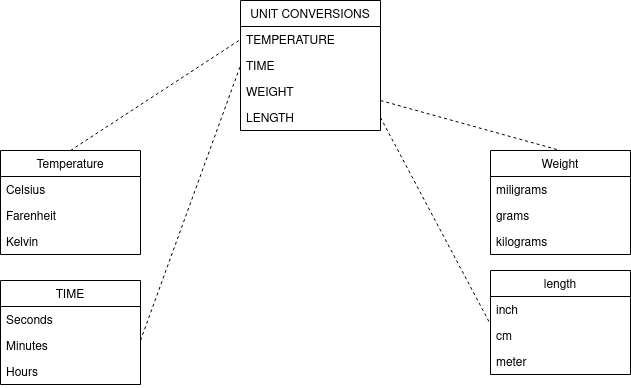

The diagram above was exported from draw.io. Its source (the exported page's mxGraphModel, read from the mxfile embedded in the PNG):
<mxGraphModel dx="1030" dy="624" grid="1" gridSize="10" guides="1" tooltips="1" connect="1" arrows="1" fold="1" page="1" pageScale="1" pageWidth="827" pageHeight="1169" math="0" shadow="0">
  <root>
    <mxCell id="WIyWlLk6GJQsqaUBKTNV-0" />
    <mxCell id="WIyWlLk6GJQsqaUBKTNV-1" parent="WIyWlLk6GJQsqaUBKTNV-0" />
    <mxCell id="6s9h4jyqH91BRi4K5Ovd-14" value="UNIT CONVERSIONS" style="swimlane;fontStyle=0;childLayout=stackLayout;horizontal=1;startSize=26;fillColor=none;horizontalStack=0;resizeParent=1;resizeParentMax=0;resizeLast=0;collapsible=1;marginBottom=0;" vertex="1" parent="WIyWlLk6GJQsqaUBKTNV-1">
      <mxGeometry x="320" y="50" width="140" height="130" as="geometry" />
    </mxCell>
    <mxCell id="6s9h4jyqH91BRi4K5Ovd-15" value="TEMPERATURE" style="text;strokeColor=none;fillColor=none;align=left;verticalAlign=top;spacingLeft=4;spacingRight=4;overflow=hidden;rotatable=0;points=[[0,0.5],[1,0.5]];portConstraint=eastwest;" vertex="1" parent="6s9h4jyqH91BRi4K5Ovd-14">
      <mxGeometry y="26" width="140" height="26" as="geometry" />
    </mxCell>
    <mxCell id="6s9h4jyqH91BRi4K5Ovd-16" value="TIME" style="text;strokeColor=none;fillColor=none;align=left;verticalAlign=top;spacingLeft=4;spacingRight=4;overflow=hidden;rotatable=0;points=[[0,0.5],[1,0.5]];portConstraint=eastwest;" vertex="1" parent="6s9h4jyqH91BRi4K5Ovd-14">
      <mxGeometry y="52" width="140" height="26" as="geometry" />
    </mxCell>
    <mxCell id="6s9h4jyqH91BRi4K5Ovd-17" value="WEIGHT" style="text;strokeColor=none;fillColor=none;align=left;verticalAlign=top;spacingLeft=4;spacingRight=4;overflow=hidden;rotatable=0;points=[[0,0.5],[1,0.5]];portConstraint=eastwest;" vertex="1" parent="6s9h4jyqH91BRi4K5Ovd-14">
      <mxGeometry y="78" width="140" height="26" as="geometry" />
    </mxCell>
    <mxCell id="6s9h4jyqH91BRi4K5Ovd-21" value="LENGTH" style="text;strokeColor=none;fillColor=none;align=left;verticalAlign=top;spacingLeft=4;spacingRight=4;overflow=hidden;rotatable=0;points=[[0,0.5],[1,0.5]];portConstraint=eastwest;" vertex="1" parent="6s9h4jyqH91BRi4K5Ovd-14">
      <mxGeometry y="104" width="140" height="26" as="geometry" />
    </mxCell>
    <mxCell id="6s9h4jyqH91BRi4K5Ovd-22" value="Temperature" style="swimlane;fontStyle=0;childLayout=stackLayout;horizontal=1;startSize=26;fillColor=none;horizontalStack=0;resizeParent=1;resizeParentMax=0;resizeLast=0;collapsible=1;marginBottom=0;" vertex="1" parent="WIyWlLk6GJQsqaUBKTNV-1">
      <mxGeometry x="80" y="200" width="140" height="104" as="geometry" />
    </mxCell>
    <mxCell id="6s9h4jyqH91BRi4K5Ovd-23" value="Celsius" style="text;strokeColor=none;fillColor=none;align=left;verticalAlign=top;spacingLeft=4;spacingRight=4;overflow=hidden;rotatable=0;points=[[0,0.5],[1,0.5]];portConstraint=eastwest;" vertex="1" parent="6s9h4jyqH91BRi4K5Ovd-22">
      <mxGeometry y="26" width="140" height="26" as="geometry" />
    </mxCell>
    <mxCell id="6s9h4jyqH91BRi4K5Ovd-24" value="Farenheit" style="text;strokeColor=none;fillColor=none;align=left;verticalAlign=top;spacingLeft=4;spacingRight=4;overflow=hidden;rotatable=0;points=[[0,0.5],[1,0.5]];portConstraint=eastwest;" vertex="1" parent="6s9h4jyqH91BRi4K5Ovd-22">
      <mxGeometry y="52" width="140" height="26" as="geometry" />
    </mxCell>
    <mxCell id="6s9h4jyqH91BRi4K5Ovd-25" value="Kelvin" style="text;strokeColor=none;fillColor=none;align=left;verticalAlign=top;spacingLeft=4;spacingRight=4;overflow=hidden;rotatable=0;points=[[0,0.5],[1,0.5]];portConstraint=eastwest;" vertex="1" parent="6s9h4jyqH91BRi4K5Ovd-22">
      <mxGeometry y="78" width="140" height="26" as="geometry" />
    </mxCell>
    <mxCell id="6s9h4jyqH91BRi4K5Ovd-26" value="" style="endArrow=none;dashed=1;html=1;entryX=0;entryY=0.5;entryDx=0;entryDy=0;" edge="1" parent="WIyWlLk6GJQsqaUBKTNV-1" target="6s9h4jyqH91BRi4K5Ovd-15">
      <mxGeometry width="50" height="50" relative="1" as="geometry">
        <mxPoint x="150" y="200" as="sourcePoint" />
        <mxPoint x="200" y="150" as="targetPoint" />
      </mxGeometry>
    </mxCell>
    <mxCell id="6s9h4jyqH91BRi4K5Ovd-28" value="TIME" style="swimlane;fontStyle=0;childLayout=stackLayout;horizontal=1;startSize=26;fillColor=none;horizontalStack=0;resizeParent=1;resizeParentMax=0;resizeLast=0;collapsible=1;marginBottom=0;" vertex="1" parent="WIyWlLk6GJQsqaUBKTNV-1">
      <mxGeometry x="80" y="330" width="140" height="104" as="geometry" />
    </mxCell>
    <mxCell id="6s9h4jyqH91BRi4K5Ovd-29" value="Seconds" style="text;strokeColor=none;fillColor=none;align=left;verticalAlign=top;spacingLeft=4;spacingRight=4;overflow=hidden;rotatable=0;points=[[0,0.5],[1,0.5]];portConstraint=eastwest;" vertex="1" parent="6s9h4jyqH91BRi4K5Ovd-28">
      <mxGeometry y="26" width="140" height="26" as="geometry" />
    </mxCell>
    <mxCell id="6s9h4jyqH91BRi4K5Ovd-30" value="Minutes" style="text;strokeColor=none;fillColor=none;align=left;verticalAlign=top;spacingLeft=4;spacingRight=4;overflow=hidden;rotatable=0;points=[[0,0.5],[1,0.5]];portConstraint=eastwest;" vertex="1" parent="6s9h4jyqH91BRi4K5Ovd-28">
      <mxGeometry y="52" width="140" height="26" as="geometry" />
    </mxCell>
    <mxCell id="6s9h4jyqH91BRi4K5Ovd-31" value="Hours" style="text;strokeColor=none;fillColor=none;align=left;verticalAlign=top;spacingLeft=4;spacingRight=4;overflow=hidden;rotatable=0;points=[[0,0.5],[1,0.5]];portConstraint=eastwest;" vertex="1" parent="6s9h4jyqH91BRi4K5Ovd-28">
      <mxGeometry y="78" width="140" height="26" as="geometry" />
    </mxCell>
    <mxCell id="6s9h4jyqH91BRi4K5Ovd-32" value="" style="endArrow=none;dashed=1;html=1;entryX=0;entryY=0.5;entryDx=0;entryDy=0;" edge="1" parent="WIyWlLk6GJQsqaUBKTNV-1" target="6s9h4jyqH91BRi4K5Ovd-16">
      <mxGeometry width="50" height="50" relative="1" as="geometry">
        <mxPoint x="220" y="390" as="sourcePoint" />
        <mxPoint x="270" y="340" as="targetPoint" />
      </mxGeometry>
    </mxCell>
    <mxCell id="6s9h4jyqH91BRi4K5Ovd-33" value="Weight" style="swimlane;fontStyle=0;childLayout=stackLayout;horizontal=1;startSize=26;fillColor=none;horizontalStack=0;resizeParent=1;resizeParentMax=0;resizeLast=0;collapsible=1;marginBottom=0;" vertex="1" parent="WIyWlLk6GJQsqaUBKTNV-1">
      <mxGeometry x="570" y="200" width="140" height="104" as="geometry" />
    </mxCell>
    <mxCell id="6s9h4jyqH91BRi4K5Ovd-34" value="miligrams" style="text;strokeColor=none;fillColor=none;align=left;verticalAlign=top;spacingLeft=4;spacingRight=4;overflow=hidden;rotatable=0;points=[[0,0.5],[1,0.5]];portConstraint=eastwest;" vertex="1" parent="6s9h4jyqH91BRi4K5Ovd-33">
      <mxGeometry y="26" width="140" height="26" as="geometry" />
    </mxCell>
    <mxCell id="6s9h4jyqH91BRi4K5Ovd-35" value="grams" style="text;strokeColor=none;fillColor=none;align=left;verticalAlign=top;spacingLeft=4;spacingRight=4;overflow=hidden;rotatable=0;points=[[0,0.5],[1,0.5]];portConstraint=eastwest;" vertex="1" parent="6s9h4jyqH91BRi4K5Ovd-33">
      <mxGeometry y="52" width="140" height="26" as="geometry" />
    </mxCell>
    <mxCell id="6s9h4jyqH91BRi4K5Ovd-36" value="kilograms" style="text;strokeColor=none;fillColor=none;align=left;verticalAlign=top;spacingLeft=4;spacingRight=4;overflow=hidden;rotatable=0;points=[[0,0.5],[1,0.5]];portConstraint=eastwest;" vertex="1" parent="6s9h4jyqH91BRi4K5Ovd-33">
      <mxGeometry y="78" width="140" height="26" as="geometry" />
    </mxCell>
    <mxCell id="6s9h4jyqH91BRi4K5Ovd-37" value="" style="endArrow=none;dashed=1;html=1;entryX=0.5;entryY=0;entryDx=0;entryDy=0;" edge="1" parent="WIyWlLk6GJQsqaUBKTNV-1" target="6s9h4jyqH91BRi4K5Ovd-33">
      <mxGeometry width="50" height="50" relative="1" as="geometry">
        <mxPoint x="460" y="150" as="sourcePoint" />
        <mxPoint x="510" y="100" as="targetPoint" />
      </mxGeometry>
    </mxCell>
    <mxCell id="6s9h4jyqH91BRi4K5Ovd-39" value="length" style="swimlane;fontStyle=0;childLayout=stackLayout;horizontal=1;startSize=26;fillColor=none;horizontalStack=0;resizeParent=1;resizeParentMax=0;resizeLast=0;collapsible=1;marginBottom=0;" vertex="1" parent="WIyWlLk6GJQsqaUBKTNV-1">
      <mxGeometry x="570" y="320" width="140" height="104" as="geometry" />
    </mxCell>
    <mxCell id="6s9h4jyqH91BRi4K5Ovd-40" value="inch" style="text;strokeColor=none;fillColor=none;align=left;verticalAlign=top;spacingLeft=4;spacingRight=4;overflow=hidden;rotatable=0;points=[[0,0.5],[1,0.5]];portConstraint=eastwest;" vertex="1" parent="6s9h4jyqH91BRi4K5Ovd-39">
      <mxGeometry y="26" width="140" height="26" as="geometry" />
    </mxCell>
    <mxCell id="6s9h4jyqH91BRi4K5Ovd-41" value="cm" style="text;strokeColor=none;fillColor=none;align=left;verticalAlign=top;spacingLeft=4;spacingRight=4;overflow=hidden;rotatable=0;points=[[0,0.5],[1,0.5]];portConstraint=eastwest;" vertex="1" parent="6s9h4jyqH91BRi4K5Ovd-39">
      <mxGeometry y="52" width="140" height="26" as="geometry" />
    </mxCell>
    <mxCell id="6s9h4jyqH91BRi4K5Ovd-42" value="meter" style="text;strokeColor=none;fillColor=none;align=left;verticalAlign=top;spacingLeft=4;spacingRight=4;overflow=hidden;rotatable=0;points=[[0,0.5],[1,0.5]];portConstraint=eastwest;" vertex="1" parent="6s9h4jyqH91BRi4K5Ovd-39">
      <mxGeometry y="78" width="140" height="26" as="geometry" />
    </mxCell>
    <mxCell id="6s9h4jyqH91BRi4K5Ovd-43" value="" style="endArrow=none;dashed=1;html=1;exitX=1;exitY=0.5;exitDx=0;exitDy=0;" edge="1" parent="WIyWlLk6GJQsqaUBKTNV-1" source="6s9h4jyqH91BRi4K5Ovd-21">
      <mxGeometry width="50" height="50" relative="1" as="geometry">
        <mxPoint x="520" y="424" as="sourcePoint" />
        <mxPoint x="570" y="374" as="targetPoint" />
      </mxGeometry>
    </mxCell>
  </root>
</mxGraphModel>